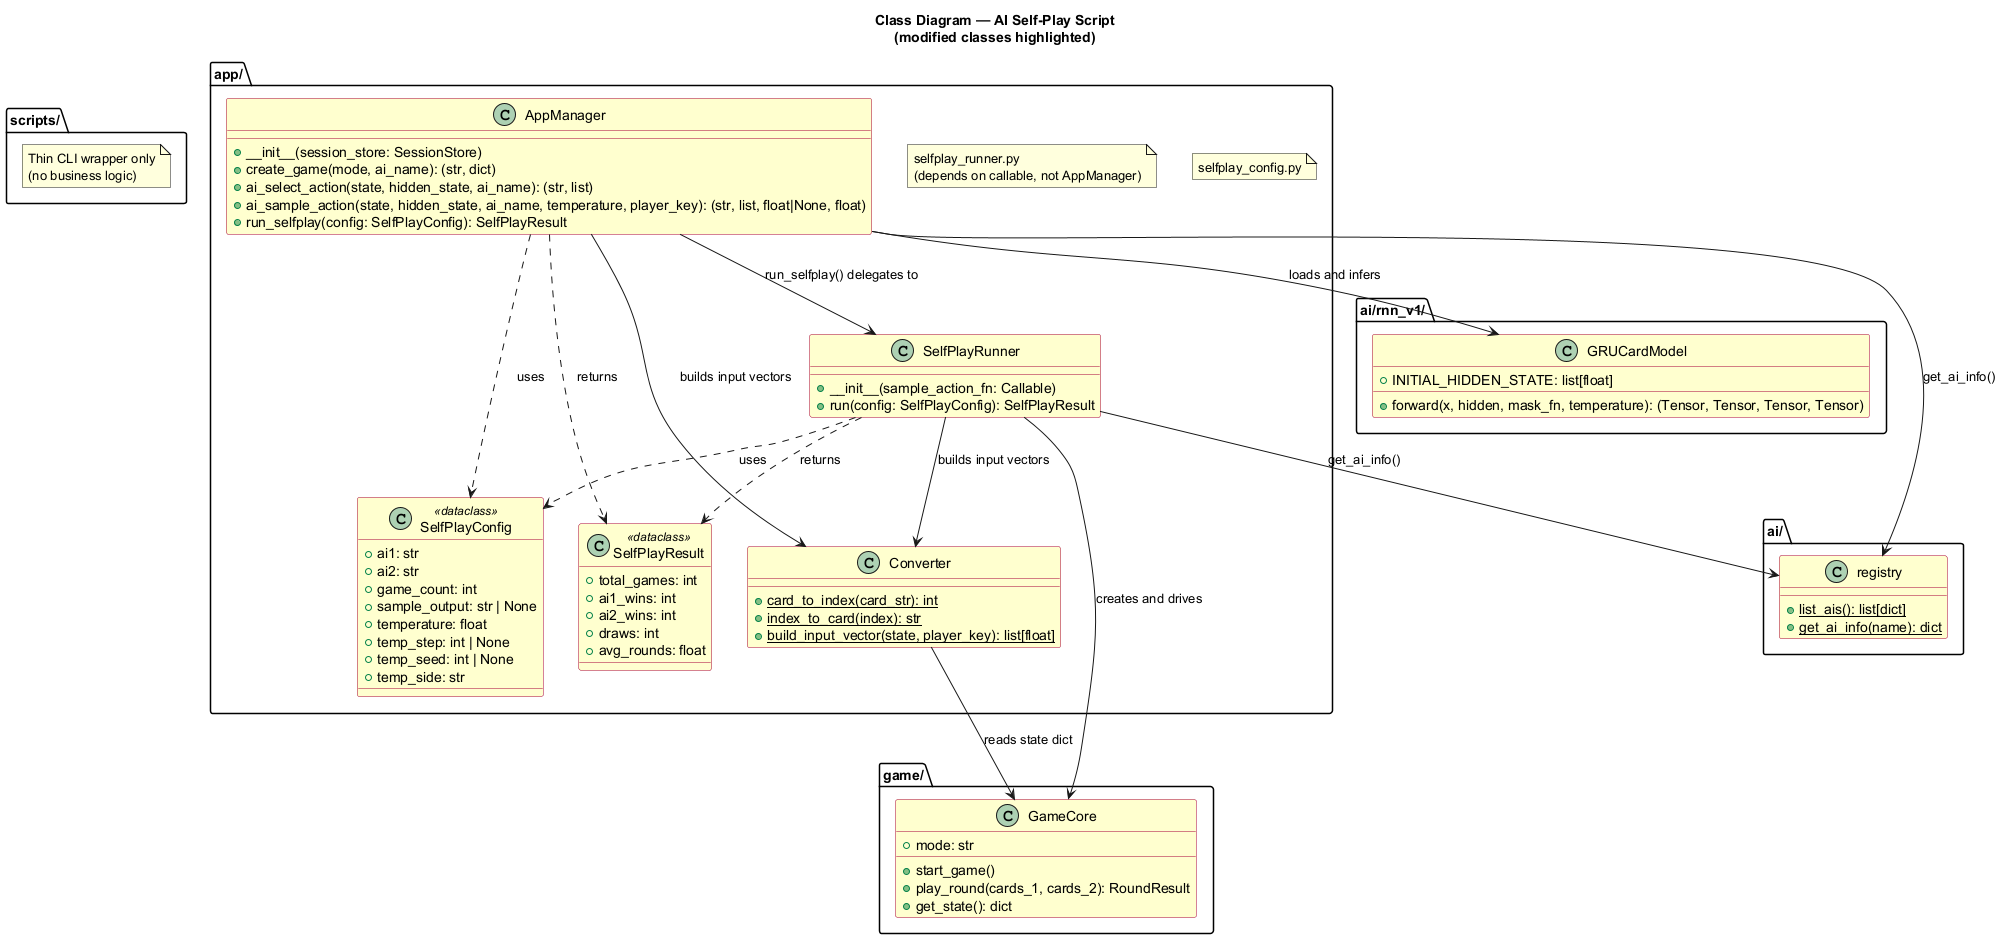

The diagram above was rendered by PlantUML. Its source (embedded in the PNG):
@startuml
skinparam backgroundColor #FFFFFF
skinparam classBackgroundColor #FEFECE
skinparam classBorderColor #A80036

title Class Diagram — AI Self-Play Script\n(modified classes highlighted)

package "scripts/" {
    note "Thin CLI wrapper only\n(no business logic)" as N1
}

package "app/" {
    note "selfplay_config.py" as N2
    class SelfPlayConfig <<dataclass>> {
        + ai1: str
        + ai2: str
        + game_count: int
        + sample_output: str | None
        + temperature: float
        + temp_step: int | None
        + temp_seed: int | None
        + temp_side: str
    }

    class SelfPlayResult <<dataclass>> {
        + total_games: int
        + ai1_wins: int
        + ai2_wins: int
        + draws: int
        + avg_rounds: float
    }

    note "selfplay_runner.py\n(depends on callable, not AppManager)" as N3
    class SelfPlayRunner {
        + __init__(sample_action_fn: Callable)
        + run(config: SelfPlayConfig): SelfPlayResult
    }

    class AppManager {
        + __init__(session_store: SessionStore)
        + create_game(mode, ai_name): (str, dict)
        + ai_select_action(state, hidden_state, ai_name): (str, list)
        + ai_sample_action(state, hidden_state, ai_name, temperature, player_key): (str, list, float|None, float)
        + run_selfplay(config: SelfPlayConfig): SelfPlayResult
    }

    class Converter {
        + {static} card_to_index(card_str): int
        + {static} index_to_card(index): str
        + {static} build_input_vector(state, player_key): list[float]
    }
}

package "ai/rnn_v1/" {
    class GRUCardModel {
        + INITIAL_HIDDEN_STATE: list[float]
        + forward(x, hidden, mask_fn, temperature): (Tensor, Tensor, Tensor, Tensor)
    }
}

package "game/" {
    class GameCore {
        + mode: str
        + start_game()
        + play_round(cards_1, cards_2): RoundResult
        + get_state(): dict
    }
}

package "ai/" {
    class registry {
        + {static} list_ais(): list[dict]
        + {static} get_ai_info(name): dict
    }
}

AppManager ..> SelfPlayConfig : uses
AppManager ..> SelfPlayResult : returns
AppManager --> SelfPlayRunner : run_selfplay() delegates to
SelfPlayRunner ..> SelfPlayConfig : uses
SelfPlayRunner ..> SelfPlayResult : returns
SelfPlayRunner --> Converter : builds input vectors
' SelfPlayRunner receives a callable (AppManager.ai_sample_action);
' it does NOT hold a reference to AppManager itself.
SelfPlayRunner --> GameCore : creates and drives
AppManager --> Converter : builds input vectors
AppManager --> GRUCardModel : loads and infers
AppManager --> registry : get_ai_info()
SelfPlayRunner --> registry : get_ai_info()

Converter --> GameCore : reads state dict

@enduml